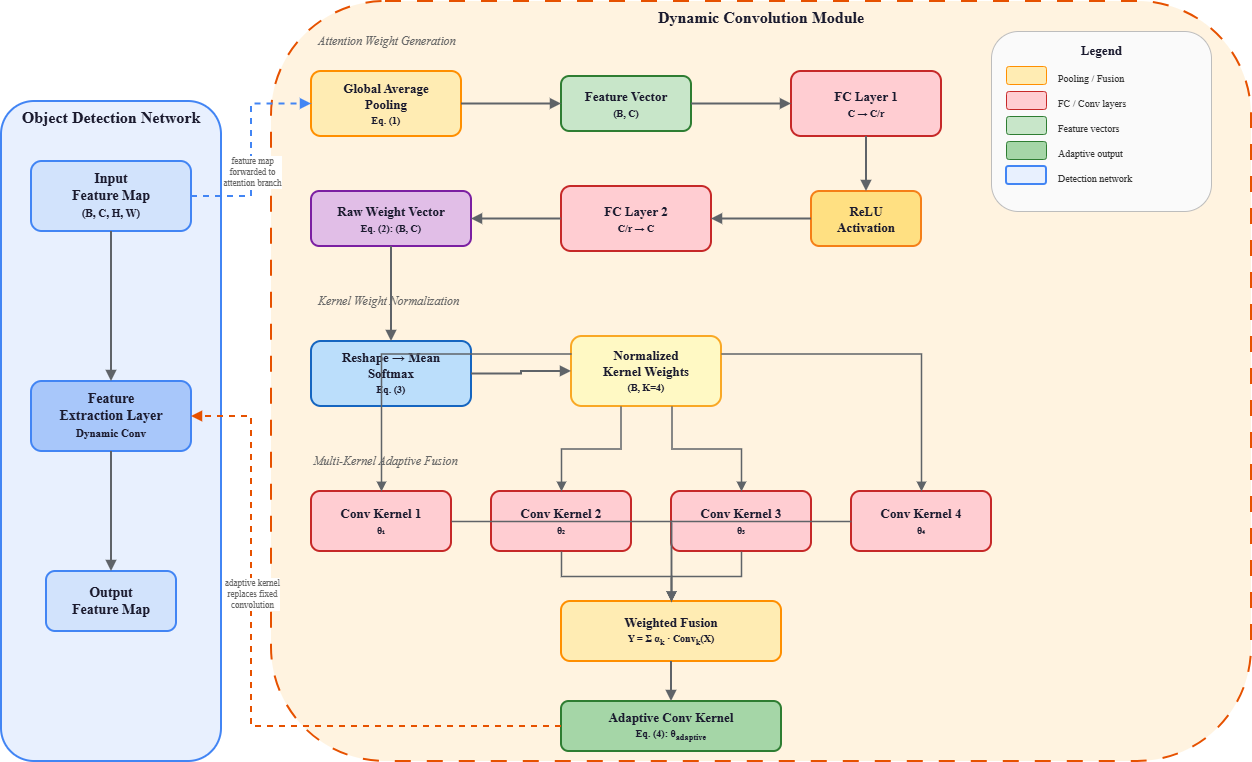

The diagram above was exported from draw.io. Its source (the exported page's mxGraphModel, read from the mxfile embedded in the PNG):
<mxGraphModel dx="1404" dy="909" grid="1" gridSize="10" guides="1" tooltips="1" connect="1" arrows="1" fold="1" page="1" pageScale="1" pageWidth="1400" pageHeight="900" math="0" shadow="0">
  <root>
    <mxCell id="0" />
    <mxCell id="1" parent="0" />
    <mxCell id="title" parent="1" style="text;html=1;strokeColor=none;fillColor=none;align=center;verticalAlign=middle;whiteSpace=wrap;fontSize=24;fontStyle=1;fontFamily=Times New Roman;fontColor=#1a1a2e;" value="ComSIA: Dynamic Convolution Mechanism for Object Detection" vertex="1">
      <mxGeometry height="40" width="900" x="250" y="20" as="geometry" />
    </mxCell>
    <mxCell id="det-net" parent="1" style="rounded=1;whiteSpace=wrap;html=1;strokeWidth=2;verticalAlign=top;fillColor=#E8F0FE;strokeColor=#4285F4;fontFamily=Times New Roman;fontSize=16;fontStyle=1;fontColor=#1a1a2e;" value="Object Detection Network" vertex="1">
      <mxGeometry height="660" width="220" x="40" y="180" as="geometry" />
    </mxCell>
    <mxCell id="input-fm" parent="1" style="rounded=1;whiteSpace=wrap;html=1;strokeWidth=2;fillColor=#D2E3FC;strokeColor=#4285F4;fontFamily=Times New Roman;fontSize=14;fontStyle=1;fontColor=#1a1a2e;" value="Input&lt;br&gt;Feature Map&lt;br&gt;&lt;font style=&quot;font-size:11px&quot;&gt;(B, C, H, W)&lt;/font&gt;" vertex="1">
      <mxGeometry height="70" width="160" x="70" y="240" as="geometry" />
    </mxCell>
    <mxCell id="feat-ext" parent="1" style="rounded=1;whiteSpace=wrap;html=1;strokeWidth=2;fillColor=#A8C7FA;strokeColor=#4285F4;fontFamily=Times New Roman;fontSize=14;fontStyle=1;fontColor=#1a1a2e;" value="Feature&lt;br&gt;Extraction Layer&lt;br&gt;&lt;font style=&quot;font-size:11px&quot;&gt;Dynamic Conv&lt;/font&gt;" vertex="1">
      <mxGeometry height="70" width="160" x="70" y="460" as="geometry" />
    </mxCell>
    <mxCell id="output-fm" parent="1" style="rounded=1;whiteSpace=wrap;html=1;strokeWidth=2;fillColor=#D2E3FC;strokeColor=#4285F4;fontFamily=Times New Roman;fontSize=14;fontStyle=1;fontColor=#1a1a2e;" value="Output&lt;br&gt;Feature Map" vertex="1">
      <mxGeometry height="60" width="130" x="85" y="650" as="geometry" />
    </mxCell>
    <mxCell id="arr-in-fe" edge="1" parent="1" source="input-fm" style="edgeStyle=orthogonalEdgeStyle;rounded=0;orthogonalLoop=1;jettySize=auto;html=1;strokeWidth=2;strokeColor=#5F6368;endArrow=block;endFill=1;" target="feat-ext">
      <mxGeometry relative="1" as="geometry" />
    </mxCell>
    <mxCell id="arr-fe-out" edge="1" parent="1" source="feat-ext" style="edgeStyle=orthogonalEdgeStyle;rounded=0;orthogonalLoop=1;jettySize=auto;html=1;strokeWidth=2;strokeColor=#5F6368;endArrow=block;endFill=1;" target="output-fm">
      <mxGeometry relative="1" as="geometry" />
    </mxCell>
    <mxCell id="dyn-module" parent="1" style="rounded=1;whiteSpace=wrap;html=1;strokeWidth=2;verticalAlign=top;fillColor=#FFF3E0;strokeColor=#E65100;fontFamily=Times New Roman;fontSize=16;fontStyle=1;fontColor=#1a1a2e;dashed=1;dashPattern=8 8;" value="Dynamic Convolution Module" vertex="1">
      <mxGeometry height="760" width="980" x="310" y="80" as="geometry" />
    </mxCell>
    <mxCell id="sec1-label" parent="1" style="text;html=1;strokeColor=none;fillColor=none;align=left;verticalAlign=middle;fontSize=12;fontStyle=2;fontFamily=Times New Roman;fontColor=#666666;" value="Attention Weight Generation&amp;nbsp;" vertex="1">
      <mxGeometry height="20" width="150" x="355" y="110" as="geometry" />
    </mxCell>
    <mxCell id="gap" parent="1" style="rounded=1;whiteSpace=wrap;html=1;strokeWidth=2;fillColor=#FFECB3;strokeColor=#FF8F00;fontFamily=Times New Roman;fontSize=13;fontStyle=1;fontColor=#1a1a2e;" value="Global Average&lt;br&gt;Pooling&lt;br&gt;&lt;font style=&quot;font-size:10px&quot;&gt;Eq. (1)&lt;/font&gt;" vertex="1">
      <mxGeometry height="65" width="150" x="350" y="150" as="geometry" />
    </mxCell>
    <mxCell id="feat-vec" parent="1" style="rounded=1;whiteSpace=wrap;html=1;strokeWidth=2;fillColor=#C8E6C9;strokeColor=#2E7D32;fontFamily=Times New Roman;fontSize=13;fontStyle=1;fontColor=#1a1a2e;" value="Feature Vector&lt;br&gt;&lt;font style=&quot;font-size:10px&quot;&gt;(B, C)&lt;/font&gt;" vertex="1">
      <mxGeometry height="55" width="130" x="600" y="155" as="geometry" />
    </mxCell>
    <mxCell id="fc1" parent="1" style="rounded=1;whiteSpace=wrap;html=1;strokeWidth=2;fillColor=#FFCDD2;strokeColor=#C62828;fontFamily=Times New Roman;fontSize=13;fontStyle=1;fontColor=#1a1a2e;" value="FC Layer 1&lt;br&gt;&lt;font style=&quot;font-size:10px&quot;&gt;C → C/r&lt;/font&gt;" vertex="1">
      <mxGeometry height="65" width="150" x="830" y="150" as="geometry" />
    </mxCell>
    <mxCell id="relu" parent="1" style="rounded=1;whiteSpace=wrap;html=1;strokeWidth=2;fillColor=#FFE082;strokeColor=#F57F17;fontFamily=Times New Roman;fontSize=13;fontStyle=1;fontColor=#1a1a2e;" value="ReLU&lt;br&gt;Activation" vertex="1">
      <mxGeometry height="55" width="110" x="850" y="270" as="geometry" />
    </mxCell>
    <mxCell id="fc2" parent="1" style="rounded=1;whiteSpace=wrap;html=1;strokeWidth=2;fillColor=#FFCDD2;strokeColor=#C62828;fontFamily=Times New Roman;fontSize=13;fontStyle=1;fontColor=#1a1a2e;" value="FC Layer 2&lt;br&gt;&lt;font style=&quot;font-size:10px&quot;&gt;C/r → C&lt;/font&gt;" vertex="1">
      <mxGeometry height="65" width="150" x="600" y="265" as="geometry" />
    </mxCell>
    <mxCell id="raw-weights" parent="1" style="rounded=1;whiteSpace=wrap;html=1;strokeWidth=2;fillColor=#E1BEE7;strokeColor=#7B1FA2;fontFamily=Times New Roman;fontSize=13;fontStyle=1;fontColor=#1a1a2e;" value="Raw Weight Vector&lt;br&gt;&lt;font style=&quot;font-size:10px&quot;&gt;Eq. (2):  (B, C)&lt;/font&gt;" vertex="1">
      <mxGeometry height="55" width="160" x="350" y="270" as="geometry" />
    </mxCell>
    <mxCell id="arr-gap-fv" edge="1" parent="1" source="gap" style="edgeStyle=orthogonalEdgeStyle;rounded=0;orthogonalLoop=1;jettySize=auto;html=1;strokeWidth=2;strokeColor=#5F6368;endArrow=block;endFill=1;" target="feat-vec">
      <mxGeometry relative="1" as="geometry" />
    </mxCell>
    <mxCell id="arr-fv-fc1" edge="1" parent="1" source="feat-vec" style="edgeStyle=orthogonalEdgeStyle;rounded=0;orthogonalLoop=1;jettySize=auto;html=1;strokeWidth=2;strokeColor=#5F6368;endArrow=block;endFill=1;" target="fc1">
      <mxGeometry relative="1" as="geometry" />
    </mxCell>
    <mxCell id="arr-fc1-relu" edge="1" parent="1" source="fc1" style="edgeStyle=orthogonalEdgeStyle;rounded=0;orthogonalLoop=1;jettySize=auto;html=1;strokeWidth=2;strokeColor=#5F6368;endArrow=block;endFill=1;" target="relu">
      <mxGeometry relative="1" as="geometry" />
    </mxCell>
    <mxCell id="arr-relu-fc2-back" edge="1" parent="1" source="relu" style="edgeStyle=orthogonalEdgeStyle;rounded=0;orthogonalLoop=1;jettySize=auto;html=1;strokeWidth=2;strokeColor=#5F6368;endArrow=block;endFill=1;exitX=0;exitY=0.5;exitDx=0;exitDy=0;entryX=1;entryY=0.5;entryDx=0;entryDy=0;" target="fc2">
      <mxGeometry relative="1" as="geometry">
        <Array as="points">
          <mxPoint x="800" y="298" />
        </Array>
      </mxGeometry>
    </mxCell>
    <mxCell id="arr-fc2-rw" edge="1" parent="1" source="fc2" style="edgeStyle=orthogonalEdgeStyle;rounded=0;orthogonalLoop=1;jettySize=auto;html=1;strokeWidth=2;strokeColor=#5F6368;endArrow=block;endFill=1;exitX=0;exitY=0.5;exitDx=0;exitDy=0;" target="raw-weights">
      <mxGeometry relative="1" as="geometry" />
    </mxCell>
    <mxCell id="sec2-label" parent="1" style="text;html=1;strokeColor=none;fillColor=none;align=left;verticalAlign=middle;fontSize=12;fontStyle=2;fontFamily=Times New Roman;fontColor=#666666;" value="Kernel Weight Normalization" vertex="1">
      <mxGeometry height="20" width="150" x="355" y="370" as="geometry" />
    </mxCell>
    <mxCell id="softmax" parent="1" style="rounded=1;whiteSpace=wrap;html=1;strokeWidth=2;fillColor=#BBDEFB;strokeColor=#1565C0;fontFamily=Times New Roman;fontSize=13;fontStyle=1;fontColor=#1a1a2e;" value="Reshape → Mean&lt;br&gt;Softmax&lt;br&gt;&lt;font style=&quot;font-size:10px&quot;&gt;Eq. (3)&lt;/font&gt;" vertex="1">
      <mxGeometry height="65" width="160" x="350" y="420" as="geometry" />
    </mxCell>
    <mxCell id="norm-weights" parent="1" style="rounded=1;whiteSpace=wrap;html=1;strokeWidth=2;fillColor=#FFF9C4;strokeColor=#F9A825;fontFamily=Times New Roman;fontSize=13;fontStyle=1;fontColor=#1a1a2e;" value="Normalized&lt;br&gt;Kernel Weights&lt;br&gt;&lt;font style=&quot;font-size:10px&quot;&gt;(B, K=4)&lt;/font&gt;" vertex="1">
      <mxGeometry height="70" width="150" x="610" y="415" as="geometry" />
    </mxCell>
    <mxCell id="arr-rw-sm" edge="1" parent="1" source="raw-weights" style="edgeStyle=orthogonalEdgeStyle;rounded=0;orthogonalLoop=1;jettySize=auto;html=1;strokeWidth=2;strokeColor=#5F6368;endArrow=block;endFill=1;" target="softmax">
      <mxGeometry relative="1" as="geometry" />
    </mxCell>
    <mxCell id="arr-sm-nw" edge="1" parent="1" source="softmax" style="edgeStyle=orthogonalEdgeStyle;rounded=0;orthogonalLoop=1;jettySize=auto;html=1;strokeWidth=2;strokeColor=#5F6368;endArrow=block;endFill=1;" target="norm-weights">
      <mxGeometry relative="1" as="geometry" />
    </mxCell>
    <mxCell id="sec3-label" parent="1" style="text;html=1;strokeColor=none;fillColor=none;align=left;verticalAlign=middle;fontSize=12;fontStyle=2;fontFamily=Times New Roman;fontColor=#666666;" value="Multi-Kernel Adaptive Fusion&amp;nbsp;" vertex="1">
      <mxGeometry height="20" width="150" x="350" y="530" as="geometry" />
    </mxCell>
    <mxCell id="conv1" parent="1" style="rounded=1;whiteSpace=wrap;html=1;strokeWidth=2;fillColor=#FFCDD2;strokeColor=#C62828;fontFamily=Times New Roman;fontSize=13;fontStyle=1;fontColor=#1a1a2e;" value="Conv Kernel 1&lt;br&gt;&lt;font style=&quot;font-size:10px&quot;&gt;θ₁&lt;/font&gt;" vertex="1">
      <mxGeometry height="60" width="140" x="350" y="570" as="geometry" />
    </mxCell>
    <mxCell id="conv2" parent="1" style="rounded=1;whiteSpace=wrap;html=1;strokeWidth=2;fillColor=#FFCDD2;strokeColor=#C62828;fontFamily=Times New Roman;fontSize=13;fontStyle=1;fontColor=#1a1a2e;" value="Conv Kernel 2&lt;br&gt;&lt;font style=&quot;font-size:10px&quot;&gt;θ₂&lt;/font&gt;" vertex="1">
      <mxGeometry height="60" width="140" x="530" y="570" as="geometry" />
    </mxCell>
    <mxCell id="conv3" parent="1" style="rounded=1;whiteSpace=wrap;html=1;strokeWidth=2;fillColor=#FFCDD2;strokeColor=#C62828;fontFamily=Times New Roman;fontSize=13;fontStyle=1;fontColor=#1a1a2e;" value="Conv Kernel 3&lt;br&gt;&lt;font style=&quot;font-size:10px&quot;&gt;θ₃&lt;/font&gt;" vertex="1">
      <mxGeometry height="60" width="140" x="710" y="570" as="geometry" />
    </mxCell>
    <mxCell id="conv4" parent="1" style="rounded=1;whiteSpace=wrap;html=1;strokeWidth=2;fillColor=#FFCDD2;strokeColor=#C62828;fontFamily=Times New Roman;fontSize=13;fontStyle=1;fontColor=#1a1a2e;" value="Conv Kernel 4&lt;br&gt;&lt;font style=&quot;font-size:10px&quot;&gt;θ₄&lt;/font&gt;" vertex="1">
      <mxGeometry height="60" width="140" x="890" y="570" as="geometry" />
    </mxCell>
    <mxCell id="fusion" parent="1" style="rounded=1;whiteSpace=wrap;html=1;strokeWidth=2;fillColor=#FFECB3;strokeColor=#FF8F00;fontFamily=Times New Roman;fontSize=13;fontStyle=1;fontColor=#1a1a2e;" value="Weighted Fusion&lt;br&gt;&lt;font style=&quot;font-size:10px&quot;&gt;Y = Σ α&lt;sub&gt;k&lt;/sub&gt; · Conv&lt;sub&gt;k&lt;/sub&gt;(X)&lt;/font&gt;" vertex="1">
      <mxGeometry height="60" width="220" x="600" y="680" as="geometry" />
    </mxCell>
    <mxCell id="adapt-kernel" parent="1" style="rounded=1;whiteSpace=wrap;html=1;strokeWidth=2;fillColor=#A5D6A7;strokeColor=#2E7D32;fontFamily=Times New Roman;fontSize=13;fontStyle=1;fontColor=#1a1a2e;" value="Adaptive Conv Kernel&lt;br&gt;&lt;font style=&quot;font-size:10px&quot;&gt;Eq. (4):  θ&lt;sub&gt;adaptive&lt;/sub&gt;&lt;/font&gt;" vertex="1">
      <mxGeometry height="50" width="220" x="600" y="780" as="geometry" />
    </mxCell>
    <mxCell id="arr-nw-c1" edge="1" parent="1" source="norm-weights" style="edgeStyle=orthogonalEdgeStyle;rounded=0;orthogonalLoop=1;jettySize=auto;html=1;strokeWidth=1.5;strokeColor=#5F6368;endArrow=block;endFill=1;exitX=0;exitY=0.25;exitDx=0;exitDy=0;" target="conv1">
      <mxGeometry relative="1" as="geometry">
        <Array as="points">
          <mxPoint x="420" y="433" />
          <mxPoint x="420" y="600" />
        </Array>
      </mxGeometry>
    </mxCell>
    <mxCell id="arr-nw-c2" edge="1" parent="1" source="norm-weights" style="edgeStyle=orthogonalEdgeStyle;rounded=0;orthogonalLoop=1;jettySize=auto;html=1;strokeWidth=1.5;strokeColor=#5F6368;endArrow=block;endFill=1;exitX=0.33;exitY=1;exitDx=0;exitDy=0;" target="conv2">
      <mxGeometry relative="1" as="geometry" />
    </mxCell>
    <mxCell id="arr-nw-c3" edge="1" parent="1" source="norm-weights" style="edgeStyle=orthogonalEdgeStyle;rounded=0;orthogonalLoop=1;jettySize=auto;html=1;strokeWidth=1.5;strokeColor=#5F6368;endArrow=block;endFill=1;exitX=0.67;exitY=1;exitDx=0;exitDy=0;" target="conv3">
      <mxGeometry relative="1" as="geometry" />
    </mxCell>
    <mxCell id="arr-nw-c4" edge="1" parent="1" source="norm-weights" style="edgeStyle=orthogonalEdgeStyle;rounded=0;orthogonalLoop=1;jettySize=auto;html=1;strokeWidth=1.5;strokeColor=#5F6368;endArrow=block;endFill=1;exitX=1;exitY=0.25;exitDx=0;exitDy=0;" target="conv4">
      <mxGeometry relative="1" as="geometry">
        <Array as="points">
          <mxPoint x="960" y="433" />
          <mxPoint x="960" y="600" />
        </Array>
      </mxGeometry>
    </mxCell>
    <mxCell id="arr-c1-f" edge="1" parent="1" source="conv1" style="edgeStyle=orthogonalEdgeStyle;rounded=0;orthogonalLoop=1;jettySize=auto;html=1;strokeWidth=1.5;strokeColor=#5F6368;endArrow=block;endFill=1;" target="fusion">
      <mxGeometry relative="1" as="geometry" />
    </mxCell>
    <mxCell id="arr-c2-f" edge="1" parent="1" source="conv2" style="edgeStyle=orthogonalEdgeStyle;rounded=0;orthogonalLoop=1;jettySize=auto;html=1;strokeWidth=1.5;strokeColor=#5F6368;endArrow=block;endFill=1;" target="fusion">
      <mxGeometry relative="1" as="geometry" />
    </mxCell>
    <mxCell id="arr-c3-f" edge="1" parent="1" source="conv3" style="edgeStyle=orthogonalEdgeStyle;rounded=0;orthogonalLoop=1;jettySize=auto;html=1;strokeWidth=1.5;strokeColor=#5F6368;endArrow=block;endFill=1;" target="fusion">
      <mxGeometry relative="1" as="geometry" />
    </mxCell>
    <mxCell id="arr-c4-f" edge="1" parent="1" source="conv4" style="edgeStyle=orthogonalEdgeStyle;rounded=0;orthogonalLoop=1;jettySize=auto;html=1;strokeWidth=1.5;strokeColor=#5F6368;endArrow=block;endFill=1;" target="fusion">
      <mxGeometry relative="1" as="geometry" />
    </mxCell>
    <mxCell id="arr-f-ak" edge="1" parent="1" source="fusion" style="edgeStyle=orthogonalEdgeStyle;rounded=0;orthogonalLoop=1;jettySize=auto;html=1;strokeWidth=2;strokeColor=#5F6368;endArrow=block;endFill=1;" target="adapt-kernel">
      <mxGeometry relative="1" as="geometry" />
    </mxCell>
    <mxCell id="arr-input-gap" edge="1" parent="1" source="input-fm" style="edgeStyle=orthogonalEdgeStyle;rounded=0;orthogonalLoop=1;jettySize=auto;html=1;strokeWidth=2;strokeColor=#4285F4;endArrow=block;endFill=1;dashed=1;exitX=1;exitY=0.5;exitDx=0;exitDy=0;entryX=0;entryY=0.5;entryDx=0;entryDy=0;" target="gap">
      <mxGeometry relative="1" as="geometry" />
    </mxCell>
    <mxCell id="label-input" connectable="0" parent="arr-input-gap" style="edgeLabel;html=1;align=center;verticalAlign=middle;fontSize=9;fontFamily=Times New Roman;fontColor=#666666;" value="feature map&lt;br&gt;forwarded to&lt;br&gt;attention branch" vertex="1">
      <mxGeometry relative="1" x="-0.2" as="geometry">
        <mxPoint as="offset" />
      </mxGeometry>
    </mxCell>
    <mxCell id="arr-ak-fe" edge="1" parent="1" source="adapt-kernel" style="edgeStyle=orthogonalEdgeStyle;rounded=0;orthogonalLoop=1;jettySize=auto;html=1;strokeWidth=2;strokeColor=#E65100;endArrow=block;endFill=1;dashed=1;exitX=0;exitY=0.5;exitDx=0;exitDy=0;entryX=1;entryY=0.5;entryDx=0;entryDy=0;" target="feat-ext">
      <mxGeometry relative="1" as="geometry">
        <Array as="points">
          <mxPoint x="290" y="805" />
          <mxPoint x="290" y="495" />
        </Array>
      </mxGeometry>
    </mxCell>
    <mxCell id="label-ak" connectable="0" parent="arr-ak-fe" style="edgeLabel;html=1;align=center;verticalAlign=middle;fontSize=9;fontFamily=Times New Roman;fontColor=#666666;" value="adaptive kernel&lt;br&gt;replaces fixed&lt;br&gt;convolution" vertex="1">
      <mxGeometry relative="1" x="0.3" as="geometry">
        <mxPoint as="offset" />
      </mxGeometry>
    </mxCell>
    <mxCell id="legend-box" parent="1" style="rounded=1;whiteSpace=wrap;html=1;strokeWidth=1;fillColor=#FAFAFA;strokeColor=#BDBDBD;fontFamily=Times New Roman;fontSize=11;fontColor=#1a1a2e;" value="" vertex="1">
      <mxGeometry height="180" width="220" x="1030" y="110" as="geometry" />
    </mxCell>
    <mxCell id="legend-title" parent="1" style="text;html=1;strokeColor=none;fillColor=none;align=center;fontSize=13;fontStyle=1;fontFamily=Times New Roman;fontColor=#1a1a2e;" value="Legend" vertex="1">
      <mxGeometry height="20" width="120" x="1080" y="115" as="geometry" />
    </mxCell>
    <mxCell id="leg1" parent="1" style="rounded=1;whiteSpace=wrap;html=1;strokeWidth=1;fillColor=#FFECB3;strokeColor=#FF8F00;" value="" vertex="1">
      <mxGeometry height="18" width="40" x="1045" y="145" as="geometry" />
    </mxCell>
    <mxCell id="leg1-text" parent="1" style="text;html=1;strokeColor=none;fillColor=none;align=left;fontSize=10;fontFamily=Times New Roman;fontColor=#333333;" value="Pooling / Fusion" vertex="1">
      <mxGeometry height="18" width="140" x="1095" y="145" as="geometry" />
    </mxCell>
    <mxCell id="leg2" parent="1" style="rounded=1;whiteSpace=wrap;html=1;strokeWidth=1;fillColor=#FFCDD2;strokeColor=#C62828;" value="" vertex="1">
      <mxGeometry height="18" width="40" x="1045" y="170" as="geometry" />
    </mxCell>
    <mxCell id="leg2-text" parent="1" style="text;html=1;strokeColor=none;fillColor=none;align=left;fontSize=10;fontFamily=Times New Roman;fontColor=#333333;" value="FC / Conv layers" vertex="1">
      <mxGeometry height="18" width="140" x="1095" y="170" as="geometry" />
    </mxCell>
    <mxCell id="leg3" parent="1" style="rounded=1;whiteSpace=wrap;html=1;strokeWidth=1;fillColor=#C8E6C9;strokeColor=#2E7D32;" value="" vertex="1">
      <mxGeometry height="18" width="40" x="1045" y="195" as="geometry" />
    </mxCell>
    <mxCell id="leg3-text" parent="1" style="text;html=1;strokeColor=none;fillColor=none;align=left;fontSize=10;fontFamily=Times New Roman;fontColor=#333333;" value="Feature vectors" vertex="1">
      <mxGeometry height="18" width="140" x="1095" y="195" as="geometry" />
    </mxCell>
    <mxCell id="leg4" parent="1" style="rounded=1;whiteSpace=wrap;html=1;strokeWidth=1;fillColor=#A5D6A7;strokeColor=#2E7D32;" value="" vertex="1">
      <mxGeometry height="18" width="40" x="1045" y="220" as="geometry" />
    </mxCell>
    <mxCell id="leg4-text" parent="1" style="text;html=1;strokeColor=none;fillColor=none;align=left;fontSize=10;fontFamily=Times New Roman;fontColor=#333333;" value="Adaptive output" vertex="1">
      <mxGeometry height="18" width="140" x="1095" y="220" as="geometry" />
    </mxCell>
    <mxCell id="leg5" parent="1" style="rounded=1;whiteSpace=wrap;html=1;strokeWidth=2;fillColor=#E8F0FE;strokeColor=#4285F4;" value="" vertex="1">
      <mxGeometry height="18" width="40" x="1045" y="245" as="geometry" />
    </mxCell>
    <mxCell id="leg5-text" parent="1" style="text;html=1;strokeColor=none;fillColor=none;align=left;fontSize=10;fontFamily=Times New Roman;fontColor=#333333;" value="Detection network" vertex="1">
      <mxGeometry height="18" width="140" x="1095" y="245" as="geometry" />
    </mxCell>
  </root>
</mxGraphModel>